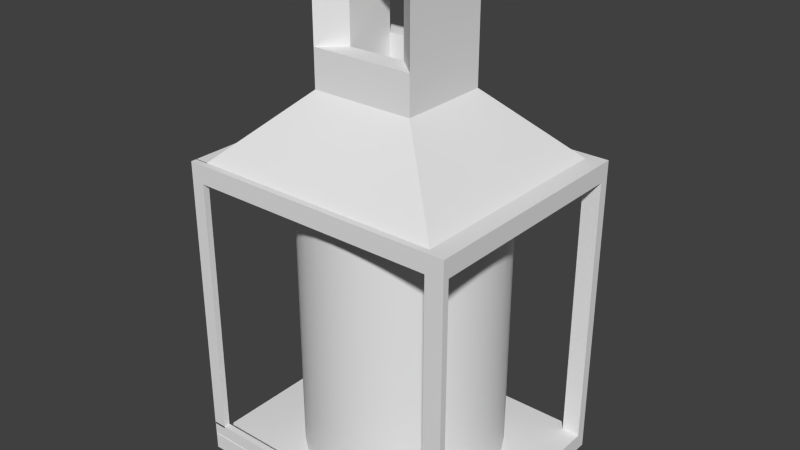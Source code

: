 # Source: grave_lantern.blend  (saved by Blender 2.79.0; exported with 4.5.12 LTS)
import bpy
from mathutils import Matrix  # noqa: F401  (used for matrix-valued properties, if any)

bpy.ops.wm.read_factory_settings(use_empty=True)
scene = bpy.context.scene
scene.name = 'Scene'

# ---- collections
col_collection_1 = bpy.data.collections.new('Collection 1'); scene.collection.children.link(col_collection_1)

# ---- node groups
ng_auto_smooth = bpy.data.node_groups.new('Auto Smooth', 'GeometryNodeTree')
_s = ng_auto_smooth.interface.new_socket(name='Geometry', in_out='OUTPUT', socket_type='NodeSocketGeometry')
_s = ng_auto_smooth.interface.new_socket(name='Geometry', in_out='INPUT', socket_type='NodeSocketGeometry')
_s = ng_auto_smooth.interface.new_socket(name='Angle', in_out='INPUT', socket_type='NodeSocketFloat')
_s.subtype = 'ANGLE'
_s.min_value = 0.0
_s.max_value = 3.142
ng_auto_smooth.is_modifier = True
_N = ng_auto_smooth.nodes; _L = ng_auto_smooth.links
n0 = _N.new('NodeGroupOutput'); n0.name = 'Group Output'; n0.location = (480, -100)
n1 = _N.new('NodeGroupInput'); n1.name = 'Group Input'; n1.location = (-420, -300)
n2 = _N.new('NodeGroupInput'); n2.name = 'Group Input.001'; n2.location = (-60, -100)
n3 = _N.new('GeometryNodeSetShadeSmooth'); n3.name = 'Set Shade Smooth'; n3.location = (120, -100)
n3.domain = 'EDGE'
n4 = _N.new('GeometryNodeSetShadeSmooth'); n4.name = 'Set Shade Smooth.001'; n4.location = (300, -100)
n5 = _N.new('GeometryNodeInputMeshEdgeAngle'); n5.name = 'Edge Angle'; n5.location = (-420, -220)
n6 = _N.new('GeometryNodeInputEdgeSmooth'); n6.name = 'Is Edge Smooth'; n6.location = (-60, -160)
n7 = _N.new('GeometryNodeInputShadeSmooth'); n7.name = 'Is Face Smooth'; n7.location = (-240, -340)
n8 = _N.new('FunctionNodeBooleanMath'); n8.name = 'Boolean Math'; n8.location = (-60, -220)
n9 = _N.new('FunctionNodeCompare'); n9.name = 'Compare'; n9.location = (-240, -180)
n9.operation = 'LESS_EQUAL'
_L.new(n5.outputs[0], n9.inputs[0])
_L.new(n4.outputs[0], n0.inputs[0])
_L.new(n1.outputs[1], n9.inputs[1])
_L.new(n9.outputs[0], n8.inputs[0])
_L.new(n7.outputs[0], n8.inputs[1])
_L.new(n2.outputs[0], n3.inputs[0])
_L.new(n6.outputs[0], n3.inputs[1])
_L.new(n3.outputs[0], n4.inputs[0])
_L.new(n8.outputs[0], n3.inputs[2])
n0.is_active_output = True

# ---- world
world_world = bpy.data.worlds.new('World'); scene.world = world_world
world_world.color = (0.05088, 0.05088, 0.05088)
world_world.use_sun_shadow = False
world_world.sun_shadow_jitter_overblur = 0.0
world_world.cycles.sampling_method = 'NONE'
world_world.cycles.sample_map_resolution = 256

# ---- meshes
me_cube_001 = bpy.data.meshes.new('Cube.001')
me_cube_001.from_pydata([(0.1521, 0.1219, 0.009205), (0.1521, 0.1219, 0.3034), (0.1329, 0.1219, 0.009205), (0.1329, 0.1219, 0.3034), (0.1521, 0.1322, 0.009205), (0.1521, 0.1322, 0.3034), (0.1329, 0.1322, 0.009205), (0.1329, 0.1322, 0.3034), (0.1521, 0.1219, 0.323), (0.1329, 0.1219, 0.323), (0.1329, 0.1322, 0.323), (0.1521, 0.1322, 0.323), (0.1521, -0.1117, 0.3034), (0.1329, -0.1117, 0.3034), (0.1521, -0.1117, 0.323), (0.1329, -0.1117, 0.323), (0.1521, -0.1184, 0.3034), (0.1329, -0.1184, 0.3034), (0.1521, -0.1184, 0.323), (0.1329, -0.1184, 0.323), (0.1521, -0.1117, 0.02362), (0.1329, -0.1117, 0.02362), (0.1521, -0.1184, 0.02362), (0.1329, -0.1184, 0.02362), (-0.1312, 0.1219, 0.3034), (-0.1312, 0.1322, 0.3034), (-0.1312, 0.1219, 0.323), (-0.1312, 0.1322, 0.323), (-0.1312, -0.1117, 0.323), (-0.1312, -0.1117, 0.3034), (-0.1312, -0.1184, 0.323), (-0.1312, -0.1184, 0.3034), (-0.1454, 0.1219, 0.3034), (-0.1454, 0.1322, 0.3034), (-0.1454, 0.1219, 0.323), (-0.1454, 0.1322, 0.323), (-0.1454, -0.1117, 0.323), (-0.1454, -0.1117, 0.3034), (-0.1454, -0.1184, 0.323), (-0.1454, -0.1184, 0.3034), (-0.1312, -0.1125, 0.323), (-0.1312, -0.1125, 0.3034), (-0.1454, -0.1125, 0.323), (-0.1454, -0.1125, 0.3034), (0.1329, 0.1219, -0.008435), (0.1521, 0.1219, -0.008435), (0.1329, 0.1322, -0.008435), (0.1521, 0.1322, -0.008435), (0.1521, -0.1117, 0.005983), (0.1329, -0.1117, 0.005983), (0.1521, -0.1184, 0.005983), (0.1329, -0.1184, 0.005983), (-0.1451, 0.1322, 0.009205), (-0.1451, 0.1219, 0.009205), (-0.1451, -0.1184, 0.02362), (-0.1451, -0.1117, 0.02362), (-0.1451, 0.1322, -0.008435), (-0.1451, 0.1219, -0.008435), (-0.1451, -0.1184, 0.005983), (-0.1451, -0.1117, 0.005983), (-0.1312, 0.1219, 0.006832), (-0.1312, 0.1322, 0.006832), (-0.1312, -0.1184, 0.02177), (-0.1312, -0.1117, 0.02177), (-0.1454, 0.1219, 0.006832), (-0.1454, 0.1322, 0.006832), (-0.1454, -0.1184, 0.02177), (-0.1454, -0.1117, 0.02177), (0.1329, -0.1189, 0.009205), (0.1521, -0.1189, 0.009205), (0.1329, -0.1189, -0.008435), (0.1521, -0.1189, -0.008435), (-0.1443, 0.1219, -0.008435), (-0.1443, 0.1219, 0.009205), (-0.1443, -0.1189, -0.008435), (-0.1443, -0.1189, 0.009205), (0.1329, -0.1119, 0.323), (0.1329, -0.1119, 0.3034), (-0.1312, -0.1119, 0.323), (-0.1312, -0.1119, 0.3034), (0.05586, 0.05368, 0.394), (-0.05414, 0.05368, 0.394), (0.05586, -0.04368, 0.394), (-0.05414, -0.04368, 0.394), (0.05586, 0.05368, 0.434), (-0.05414, 0.05368, 0.434), (0.05586, -0.04368, 0.434), (-0.05414, -0.04368, 0.434), (0.03162, 0.03223, 0.434), (-0.0299, 0.03223, 0.434), (0.03162, -0.02223, 0.434), (-0.0299, -0.02223, 0.434), (0.03162, 0.03223, 0.3925), (-0.0299, 0.03223, 0.3925), (0.03162, -0.02223, 0.3925), (-0.0299, -0.02223, 0.3925), (0.05586, 0.05368, 0.5108), (0.05586, -0.04368, 0.5108), (-0.05414, 0.05368, 0.5108), (-0.05414, -0.04368, 0.5108), (0.03162, 0.03223, 0.5108), (0.03162, -0.02223, 0.5108), (-0.0299, 0.03223, 0.5108), (-0.0299, -0.02223, 0.5108), (0.05586, 0.05368, 0.5201), (0.05586, -0.04368, 0.5201), (-0.05414, 0.05368, 0.5201), (-0.05414, -0.04368, 0.5201), (0.03162, 0.03223, 0.5201), (0.03162, -0.02223, 0.5201), (-0.0299, 0.03223, 0.5201), (-0.0299, -0.02223, 0.5201), (0.03206, 0.03223, 0.5108), (0.03206, -0.02223, 0.5108), (0.03206, 0.03223, 0.5201), (0.03206, -0.02223, 0.5201), (-0.1001, 0.01255, 0.00186), (-0.1001, 0.01255, 0.3093), (-0.09805, 0.03305, 0.00186), (-0.09805, 0.03305, 0.3093), (-0.09207, 0.05276, 0.00186), (-0.09207, 0.05276, 0.3093), (-0.08236, 0.07093, 0.00186), (-0.08236, 0.07093, 0.3093), (-0.06929, 0.08685, 0.00186), (-0.06929, 0.08685, 0.3093), (-0.05337, 0.09992, 0.00186), (-0.05337, 0.09992, 0.3093), (-0.0352, 0.1096, 0.00186), (-0.0352, 0.1096, 0.3093), (-0.01549, 0.1156, 0.00186), (-0.01549, 0.1156, 0.3093), (0.005013, 0.1176, 0.00186), (0.005013, 0.1176, 0.3093), (0.02551, 0.1156, 0.00186), (0.02551, 0.1156, 0.3093), (0.04523, 0.1096, 0.00186), (0.04523, 0.1096, 0.3093), (0.06339, 0.09992, 0.00186), (0.06339, 0.09992, 0.3093), (0.07932, 0.08685, 0.00186), (0.07932, 0.08685, 0.3093), (0.09238, 0.07093, 0.00186), (0.09238, 0.07093, 0.3093), (0.1021, 0.05276, 0.00186), (0.1021, 0.05276, 0.3093), (0.1081, 0.03305, 0.00186), (0.1081, 0.03305, 0.3093), (0.1101, 0.01255, 0.00186), (0.1101, 0.01255, 0.3093), (0.1081, -0.007949, 0.00186), (0.1081, -0.007949, 0.3093), (0.1021, -0.02766, 0.00186), (0.1021, -0.02766, 0.3093), (0.09238, -0.04583, 0.00186), (0.09238, -0.04583, 0.3093), (0.07932, -0.06175, 0.00186), (0.07932, -0.06175, 0.3093), (0.06339, -0.07482, 0.00186), (0.06339, -0.07482, 0.3093), (0.04522, -0.08453, 0.00186), (0.04522, -0.08453, 0.3093), (0.02551, -0.09051, 0.00186), (0.02551, -0.09051, 0.3093), (0.005012, -0.09253, 0.00186), (0.005012, -0.09253, 0.3093), (-0.01549, -0.09051, 0.00186), (-0.01549, -0.09051, 0.3093), (-0.0352, -0.08453, 0.00186), (-0.0352, -0.08453, 0.3093), (-0.05337, -0.07482, 0.00186), (-0.05337, -0.07482, 0.3093), (-0.06929, -0.06175, 0.00186), (-0.06929, -0.06175, 0.3093), (-0.08236, -0.04583, 0.00186), (-0.08236, -0.04583, 0.3093), (-0.09207, -0.02766, 0.00186), (-0.09207, -0.02766, 0.3093), (-0.09805, -0.007949, 0.00186), (-0.09805, -0.007949, 0.3093)], [], [(0, 1, 3, 2), (2, 3, 7, 6), (10, 9, 8, 11), (9, 3, 13, 15), (19, 15, 28, 30), (3, 1, 12, 13), (8, 9, 15, 14), (3, 9, 76, 77), (14, 15, 19, 18), (13, 12, 20, 21), (17, 13, 21, 23), (28, 29, 37, 36), (69, 68, 75, 74, 70, 71), (9, 10, 27, 26), (7, 3, 24, 25), (13, 17, 31, 29), (15, 13, 29, 28), (51, 50, 22, 16, 18, 19, 30, 38, 39, 66, 62, 31, 17, 23, 54, 58), (29, 31, 62, 63), (30, 28, 36, 38), (36, 37, 67, 66, 39, 38), (26, 27, 35, 34), (41, 40, 42, 43), (26, 34, 42, 40), (32, 24, 41, 43), (24, 26, 40, 41), (49, 48, 50, 51), (44, 2, 53, 57), (2, 44, 72, 73), (6, 7, 25, 61, 65, 33, 35, 27, 10, 11, 5, 4, 47, 46, 56, 52), (21, 20, 48, 49), (54, 55, 59, 58), (53, 52, 56, 57), (23, 21, 55, 54), (21, 49, 59, 55), (2, 6, 52, 53), (49, 51, 58, 59), (63, 62, 66, 67), (61, 60, 64, 65), (25, 24, 60, 61), (24, 32, 64, 60), (34, 35, 33, 65, 64, 32, 43, 42), (37, 29, 63, 67), (82, 80, 84, 96, 104, 105, 97, 86), (0, 2, 68, 69), (73, 72, 74, 75), (4, 5, 11, 8, 14, 18, 16, 22, 50, 48, 20, 12, 1, 0, 69, 71, 45, 47), (68, 2, 73, 75), (77, 76, 78, 79), (9, 26, 81, 80), (24, 3, 77, 79), (26, 24, 79, 78), (26, 78, 83, 81), (76, 9, 80, 82), (78, 76, 82, 83), (80, 81, 85, 84), (83, 82, 86, 87), (91, 90, 94, 95), (87, 86, 90, 91), (90, 86, 97, 101), (84, 85, 89, 88), (92, 93, 95, 94), (90, 88, 92, 94), (88, 89, 93, 92), (89, 91, 95, 93), (102, 98, 106, 110), (96, 100, 108, 104), (87, 91, 103, 99), (88, 90, 101, 100), (84, 88, 100, 96), (89, 85, 98, 102), (91, 89, 102, 103), (106, 107, 111, 110), (105, 104, 108, 109), (102, 110, 114, 112), (101, 97, 105, 109), (99, 103, 111, 107), (100, 101, 109, 108), (87, 99, 107, 106, 98, 85, 81, 83), (113, 112, 114, 115), (103, 102, 112, 113), (110, 111, 115, 114), (111, 103, 113, 115), (116, 117, 119, 118), (118, 119, 121, 120), (120, 121, 123, 122), (122, 123, 125, 124), (124, 125, 127, 126), (126, 127, 129, 128), (128, 129, 131, 130), (130, 131, 133, 132), (132, 133, 135, 134), (134, 135, 137, 136), (136, 137, 139, 138), (138, 139, 141, 140), (140, 141, 143, 142), (142, 143, 145, 144), (144, 145, 147, 146), (146, 147, 149, 148), (148, 149, 151, 150), (150, 151, 153, 152), (152, 153, 155, 154), (154, 155, 157, 156), (156, 157, 159, 158), (158, 159, 161, 160), (160, 161, 163, 162), (162, 163, 165, 164), (164, 165, 167, 166), (166, 167, 169, 168), (168, 169, 171, 170), (170, 171, 173, 172), (172, 173, 175, 174), (174, 175, 177, 176), (119, 117, 179, 177, 175, 173, 171, 169, 167, 165, 163, 161, 159, 157, 155, 153, 151, 149, 147, 145, 143, 141, 139, 137, 135, 133, 131, 129, 127, 125, 123, 121), (176, 177, 179, 178), (178, 179, 117, 116), (116, 118, 120, 122, 124, 126, 128, 130, 132, 134, 136, 138, 140, 142, 144, 146, 148, 150, 152, 154, 156, 158, 160, 162, 164, 166, 168, 170, 172, 174, 176, 178), (44, 57, 56, 46, 47, 45, 71, 70, 74, 72)])
me_cube_001.polygons.foreach_set('use_smooth', [True] * 118)
_uv = me_cube_001.uv_layers.new(name='UVMap')
_uv.uv.foreach_set('vector', [0.4557, 0.755, 0.4557, 0.5105, 0.4717, 0.5105, 0.4717, 0.755, 0.9884, 0.2444, 0.9884, 0.0, 0.997, 7.285e-09, 0.997, 0.2444, 2.184e-08, 0.757, 0.008589, 0.757, 0.008589, 0.773, 2.184e-08, 0.773, 0.9493, 0.2634, 0.9656, 0.2634, 0.9656, 0.4575, 0.9493, 0.4575, 0.2082, 0.757, 0.2026, 0.757, 0.2026, 0.5376, 0.2082, 0.5376, 0.9766, 0.1941, 0.9606, 0.1941, 0.9606, 0.0, 0.9766, 0.0, 0.008589, 0.773, 0.008589, 0.757, 0.2026, 0.757, 0.2026, 0.773, 0.2295, 0.7521, 0.2458, 0.7521, 0.2458, 0.9464, 0.2295, 0.9464, 0.2026, 0.773, 0.2026, 0.757, 0.2082, 0.757, 0.2082, 0.773, 0.478, 0.2634, 0.494, 0.2634, 0.494, 0.4959, 0.478, 0.4959, 0.9944, 0.5388, 1.0, 0.5388, 1.0, 0.7713, 0.9944, 0.7713, 0.2193, 0.5257, 0.2193, 0.5094, 0.2312, 0.5094, 0.2312, 0.5257, 0.2458, 0.2754, 0.2458, 0.2914, 0.2458, 0.5218, 0.2312, 0.5218, 0.2312, 0.2914, 0.2312, 0.2754, 0.008589, 0.757, 2.184e-08, 0.757, 7.281e-09, 0.5376, 0.008589, 0.5376, 0.8967, 0.7583, 0.8881, 0.7583, 0.8881, 0.5388, 0.8967, 0.5388, 0.2312, 0.7452, 0.2256, 0.7452, 0.2256, 0.5257, 0.2312, 0.5257, 0.0, 0.5257, 0.0, 0.5094, 0.2193, 0.5094, 0.2193, 0.5257, 0.4783, 0.0, 0.4943, 0.0, 0.4943, 0.01466, 0.4943, 0.2471, 0.4943, 0.2634, 0.4783, 0.2634, 0.259, 0.2634, 0.2472, 0.2634, 0.2472, 0.2471, 0.2472, 0.01312, 0.259, 0.01312, 0.259, 0.2471, 0.4783, 0.2471, 0.4783, 0.01466, 0.2475, 0.01466, 0.2475, 1.457e-08, 0.9889, 0.2634, 0.9944, 0.2634, 0.9944, 0.4974, 0.9889, 0.4974, 0.2082, 0.5376, 0.2026, 0.5376, 0.2026, 0.5257, 0.2082, 0.5257, 0.9888, 0.7891, 0.9888, 0.7728, 0.9888, 0.5388, 0.9944, 0.5388, 0.9944, 0.7728, 0.9944, 0.7891, 0.008589, 0.5376, 7.281e-09, 0.5376, 0.0, 0.5257, 0.008589, 0.5257, 0.7144, 0.5189, 0.7144, 0.5352, 0.7025, 0.5352, 0.7025, 0.5189, 0.008589, 0.5376, 0.008589, 0.5257, 0.2032, 0.5257, 0.2032, 0.5376, 0.9879, 0.953, 0.9761, 0.953, 0.9761, 0.7583, 0.9879, 0.7583, 0.2082, 0.5257, 0.2245, 0.5257, 0.2245, 0.7204, 0.2082, 0.7204, 0.4919, 0.7415, 0.4919, 0.7575, 0.4863, 0.7575, 0.4863, 0.7415, 0.4863, 0.7415, 0.4717, 0.7415, 0.4717, 0.5105, 0.4863, 0.5105, 0.2312, 0.5218, 0.2458, 0.5218, 0.2458, 0.7521, 0.2312, 0.7521, 0.01597, 0.01466, 0.01597, 0.2591, 0.2353, 0.2591, 0.2353, 0.01269, 0.2472, 0.01269, 0.2472, 0.2591, 0.2472, 0.2754, 0.2353, 0.2754, 0.01597, 0.2754, 0.0, 0.2754, 0.0, 0.2591, 0.0, 0.01466, 0.0, 1.457e-08, 0.01597, 1.457e-08, 0.2468, 0.0, 0.2468, 0.01466, 0.478, 0.4959, 0.494, 0.4959, 0.494, 0.5105, 0.478, 0.5105, 0.2214, 0.7351, 0.2159, 0.7351, 0.2159, 0.7204, 0.2214, 0.7204, 0.7144, 0.5189, 0.723, 0.5189, 0.723, 0.5335, 0.7144, 0.5335, 1.0, 0.4944, 0.9944, 0.4944, 0.9944, 0.2634, 1.0, 0.2634, 0.478, 0.4959, 0.478, 0.5105, 0.2472, 0.5105, 0.2472, 0.4959, 0.4934, 0.9885, 0.4849, 0.9885, 0.4849, 0.7575, 0.4934, 0.7575, 0.4919, 0.7415, 0.4863, 0.7415, 0.4863, 0.5105, 0.4919, 0.5105, 0.7371, 0.5307, 0.7316, 0.5307, 0.7316, 0.5189, 0.7371, 0.5189, 0.7316, 0.5307, 0.723, 0.5307, 0.723, 0.5189, 0.7316, 0.5189, 0.9803, 0.2634, 0.9889, 0.2634, 0.9889, 0.5098, 0.9803, 0.5098, 0.9766, 0.0, 0.9884, 0.0, 0.9884, 0.2464, 0.9766, 0.2464, 0.5029, 0.2627, 0.4943, 0.2627, 0.4943, 0.2464, 0.4943, 0.0, 0.5029, 0.0, 0.5029, 0.2464, 0.6975, 0.2464, 0.6975, 0.2627, 0.2312, 0.5094, 0.2193, 0.5094, 0.2193, 0.2754, 0.2312, 0.2754, 0.1449, 0.8777, 0.06399, 0.8777, 0.06399, 0.8445, 0.06399, 0.7807, 0.06399, 0.773, 0.1449, 0.773, 0.1449, 0.7807, 0.1449, 0.8445, 0.494, 0.7852, 0.494, 0.7692, 0.6939, 0.7692, 0.6939, 0.7852, 0.9656, 0.2634, 0.9803, 0.2634, 0.9803, 0.4634, 0.9656, 0.4634, 0.494, 0.5242, 0.494, 0.2797, 0.494, 0.2634, 0.5026, 0.2634, 0.6966, 0.2634, 0.7021, 0.2634, 0.7021, 0.2797, 0.7021, 0.5122, 0.7021, 0.5269, 0.6966, 0.5269, 0.6966, 0.5122, 0.6966, 0.2797, 0.5026, 0.2797, 0.5026, 0.5242, 0.7025, 0.5242, 0.7025, 0.5388, 0.5026, 0.5388, 0.494, 0.5388, 0.6939, 0.7692, 0.494, 0.7692, 0.494, 0.5388, 0.6939, 0.5388, 0.9761, 0.9777, 0.9598, 0.9777, 0.9598, 0.7583, 0.9761, 0.7583, 0.9888, 0.5388, 0.9888, 0.7583, 0.9299, 0.6943, 0.9299, 0.6029, 0.8881, 0.5388, 0.8881, 0.7583, 0.6939, 0.7583, 0.6939, 0.5388, 0.9606, 0.1942, 0.9443, 0.1942, 0.9443, 0.0, 0.9606, 2.914e-08, 0.4209, 0.9517, 0.4209, 0.7575, 0.4849, 0.8142, 0.4849, 0.8951, 0.06399, 0.773, 0.06399, 0.9672, 3.641e-09, 0.9106, 0.0, 0.8297, 0.9598, 0.7583, 0.9598, 0.9777, 0.9008, 0.9137, 0.9008, 0.8223, 0.9299, 0.6029, 0.9299, 0.6943, 0.8967, 0.6943, 0.8967, 0.6029, 0.9008, 0.8223, 0.9008, 0.9137, 0.8677, 0.9137, 0.8677, 0.8223, 0.1889, 0.9288, 0.1889, 0.8777, 0.2233, 0.8777, 0.2233, 0.9288, 0.675, 0.8912, 0.675, 0.9826, 0.6572, 0.9624, 0.6572, 0.9113, 0.5857, 0.9285, 0.6058, 0.9285, 0.6058, 0.9923, 0.5857, 0.9923, 0.557, 0.8661, 0.557, 0.9575, 0.5392, 0.9374, 0.5392, 0.8862, 0.1092, 0.9288, 0.1092, 0.8777, 0.1544, 0.8777, 0.1544, 0.9288, 0.6371, 0.8567, 0.6823, 0.8567, 0.6823, 0.8912, 0.6371, 0.8912, 0.1544, 0.9288, 0.1544, 0.8777, 0.1889, 0.8777, 0.1889, 0.9288, 0.5392, 0.9005, 0.494, 0.9005, 0.494, 0.8661, 0.5392, 0.8661, 0.5733, 0.8367, 0.5733, 0.8568, 0.5656, 0.8568, 0.5656, 0.8367, 0.5656, 0.9923, 0.5857, 0.9923, 0.5857, 1.0, 0.5656, 1.0, 0.5656, 0.9285, 0.5656, 0.9083, 0.6294, 0.9083, 0.6294, 0.9285, 0.6823, 0.8567, 0.6371, 0.8567, 0.6371, 0.7929, 0.6823, 0.7929, 0.5656, 0.9285, 0.5857, 0.9285, 0.5857, 0.9923, 0.5656, 0.9923, 0.6371, 0.8367, 0.6371, 0.8568, 0.5733, 0.8568, 0.5733, 0.8367, 0.494, 0.9005, 0.5392, 0.9005, 0.5392, 0.9644, 0.494, 0.9644, 0.494, 0.8661, 0.494, 0.7852, 0.5141, 0.803, 0.5141, 0.8483, 0.6371, 0.9721, 0.6371, 0.8912, 0.6572, 0.909, 0.6572, 0.9542, 0.5733, 0.8367, 0.5656, 0.8367, 0.5656, 0.7852, 0.5733, 0.7852, 0.5857, 0.9923, 0.6058, 0.9923, 0.6058, 1.0, 0.5857, 1.0, 0.6294, 0.9285, 0.6294, 0.9083, 0.6371, 0.9083, 0.6371, 0.9285, 0.6823, 0.7929, 0.6371, 0.7929, 0.6371, 0.7852, 0.6823, 0.7852, 0.1449, 0.8445, 0.1449, 0.7807, 0.1449, 0.773, 0.2257, 0.773, 0.2257, 0.7807, 0.2257, 0.8445, 0.2257, 0.8777, 0.1449, 0.8777, 0.2082, 0.7657, 0.2082, 0.7204, 0.2159, 0.7204, 0.2159, 0.7657, 0.06399, 0.8777, 0.1092, 0.8777, 0.1092, 0.9292, 0.06399, 0.9292, 0.5141, 0.8483, 0.5141, 0.803, 0.5656, 0.803, 0.5656, 0.8483, 0.6371, 0.9083, 0.6294, 0.9083, 0.6294, 0.8568, 0.6371, 0.8568, 0.8883, 0.5189, 0.8883, 0.2634, 0.9053, 0.2634, 0.9053, 0.5189, 0.9053, 0.5189, 0.9053, 0.2634, 0.9215, 0.2634, 0.9215, 0.5189, 0.9215, 0.5189, 0.9215, 0.2634, 0.9364, 0.2634, 0.9364, 0.5189, 0.9364, 0.5189, 0.9364, 0.2634, 0.9493, 0.2634, 0.9493, 0.5189, 0.9443, 0.0, 0.9443, 0.2554, 0.9311, 0.2554, 0.9311, 0.0, 0.9311, 0.0, 0.9311, 0.2554, 0.916, 0.2554, 0.916, 0.0, 0.916, 0.0, 0.916, 0.2554, 0.8996, 0.2554, 0.8996, 0.0, 0.8996, 0.0, 0.8996, 0.2554, 0.8826, 0.2554, 0.8826, 0.0, 0.8826, 0.0, 0.8826, 0.2554, 0.8656, 0.2554, 0.8656, 0.0, 0.8656, 0.0, 0.8656, 0.2554, 0.8492, 0.2554, 0.8492, 0.0, 0.8492, 0.0, 0.8492, 0.2554, 0.8341, 0.2554, 0.8341, 0.0, 0.8341, 0.0, 0.8341, 0.2554, 0.8209, 0.2554, 0.8209, 0.0, 0.7025, 0.5189, 0.7025, 0.2634, 0.7158, 0.2634, 0.7158, 0.5189, 0.7158, 0.5189, 0.7158, 0.2634, 0.7309, 0.2634, 0.7309, 0.5189, 0.7309, 0.5189, 0.7309, 0.2634, 0.7472, 0.2634, 0.7472, 0.5189, 0.7472, 0.5189, 0.7472, 0.2634, 0.7643, 0.2634, 0.7643, 0.5189, 0.7643, 0.5189, 0.7643, 0.2634, 0.7813, 0.2634, 0.7813, 0.5189, 0.7813, 0.5189, 0.7813, 0.2634, 0.7977, 0.2634, 0.7977, 0.5189, 0.7977, 0.5189, 0.7977, 0.2634, 0.8127, 0.2634, 0.8127, 0.5189, 0.8127, 0.5189, 0.8127, 0.2634, 0.826, 0.2634, 0.826, 0.5189, 0.6975, 0.2554, 0.6975, 1.457e-08, 0.7107, 1.457e-08, 0.7107, 0.2554, 0.7107, 0.2554, 0.7107, 1.457e-08, 0.7258, 0.0, 0.7258, 0.2554, 0.7258, 0.2554, 0.7258, 0.0, 0.7421, 1.457e-08, 0.7421, 0.2554, 0.7421, 0.2554, 0.7421, 1.457e-08, 0.7592, 2.914e-08, 0.7592, 0.2554, 0.7592, 0.2554, 0.7592, 2.914e-08, 0.7762, 1.457e-08, 0.7762, 0.2554, 0.7762, 0.2554, 0.7762, 1.457e-08, 0.7926, 1.457e-08, 0.7926, 0.2554, 0.7926, 0.2554, 0.7926, 1.457e-08, 0.8077, 1.457e-08, 0.8077, 0.2554, 0.8077, 0.2554, 0.8077, 1.457e-08, 0.8209, 1.457e-08, 0.8209, 0.2554, 0.826, 0.5189, 0.826, 0.2634, 0.8395, 0.2634, 0.8395, 0.5189, 0.8395, 0.5189, 0.8395, 0.2634, 0.8548, 0.2634, 0.8548, 0.5189, 0.6939, 0.8537, 0.6939, 0.8366, 0.6973, 0.8198, 0.7038, 0.804, 0.7133, 0.7898, 0.7254, 0.7777, 0.7397, 0.7682, 0.7555, 0.7616, 0.7722, 0.7583, 0.7894, 0.7583, 0.8061, 0.7616, 0.8219, 0.7682, 0.8362, 0.7777, 0.8483, 0.7898, 0.8578, 0.804, 0.8643, 0.8198, 0.8677, 0.8366, 0.8677, 0.8537, 0.8643, 0.8705, 0.8578, 0.8863, 0.8483, 0.9006, 0.8362, 0.9127, 0.8219, 0.9222, 0.8061, 0.9287, 0.7894, 0.9321, 0.7722, 0.9321, 0.7555, 0.9287, 0.7397, 0.9222, 0.7254, 0.9127, 0.7133, 0.9006, 0.7038, 0.8863, 0.6973, 0.8705, 0.8548, 0.5189, 0.8548, 0.2634, 0.8713, 0.2634, 0.8713, 0.5189, 0.8713, 0.5189, 0.8713, 0.2634, 0.8883, 0.2634, 0.8883, 0.5189, 0.2665, 0.789, 0.2786, 0.7769, 0.2929, 0.7674, 0.3087, 0.7608, 0.3255, 0.7575, 0.3426, 0.7575, 0.3593, 0.7608, 0.3751, 0.7674, 0.3894, 0.7769, 0.4015, 0.789, 0.411, 0.8032, 0.4175, 0.819, 0.4209, 0.8358, 0.4209, 0.853, 0.4175, 0.8697, 0.411, 0.8856, 0.4015, 0.8998, 0.3894, 0.9119, 0.3751, 0.9214, 0.3593, 0.9279, 0.3426, 0.9313, 0.3255, 0.9313, 0.3087, 0.9279, 0.2929, 0.9214, 0.2786, 0.9119, 0.2665, 0.8998, 0.257, 0.8856, 0.2505, 0.8697, 0.2472, 0.853, 0.2472, 0.8358, 0.2505, 0.819, 0.257, 0.8032, 0.4471, 0.7415, 0.4471, 0.5105, 0.4557, 0.5105, 0.4557, 0.7415, 0.4557, 0.7575, 0.4471, 0.7575, 0.2472, 0.7575, 0.2472, 0.7415, 0.2472, 0.5111, 0.4471, 0.5111])
me_cube_001.use_remesh_preserve_volume = False
me_cube_001.use_remesh_preserve_attributes = False
me_cube_001.use_mirror_vertex_groups = False
me_cube_001.update()

# ---- objects
ob_s_gravelantern = bpy.data.objects.new('S_GraveLantern', me_cube_001)

# ---- transforms, parenting, visibility, modifiers, constraints
ob_s_gravelantern.location = (0.0, 0.0, 0.0)
ob_s_gravelantern.lock_location = (True, True, True)
ob_s_gravelantern.lock_rotation = (True, True, True)
ob_s_gravelantern.lock_scale = (True, True, True)
ob_s_gravelantern.lineart.crease_threshold = 0.0
_m = ob_s_gravelantern.modifiers.new('Triangulate', 'TRIANGULATE')
_m = ob_s_gravelantern.modifiers.new('Auto Smooth', 'NODES')
_m.node_group = ng_auto_smooth
_gi = [s.identifier for s in ng_auto_smooth.interface.items_tree if s.item_type == 'SOCKET' and s.in_out == 'INPUT']
_m[_gi[1]] = 0.5236  # Angle

# ---- collection membership
col_collection_1.objects.link(ob_s_gravelantern)

# ---- scene / render settings (as saved in the file)
scene.frame_start = 1; scene.frame_end = 250; scene.frame_set(1)
scene.render.engine = 'BLENDER_EEVEE_NEXT'
scene.render.resolution_percentage = 50
scene.render.dither_intensity = 0.0
scene.cycles.use_denoising = False
scene.cycles.samples = 10
scene.cycles.sampling_pattern = 'TABULATED_SOBOL'
scene.cycles.light_sampling_threshold = 0.0
scene.cycles.use_adaptive_sampling = False
scene.cycles.use_light_tree = False
scene.cycles.blur_glossy = 0.0
scene.cycles.pixel_filter_type = 'GAUSSIAN'
scene.cycles.sample_clamp_indirect = 0.0
scene.view_settings.view_transform = 'Standard'
bpy.context.view_layer.update()

# ---- added for rendering (the .blend has no active camera and no usable light): camera, sun
cam_auto = bpy.data.cameras.new('AutoCamera')
cam_auto.lens = 50.0
cam_auto.sensor_width = 36.0
cam_auto.clip_end = 1000.0
ob_auto_camera = bpy.data.objects.new('AutoCamera', cam_auto)
scene.collection.objects.link(ob_auto_camera)
ob_auto_camera.location = (0.610695, -0.722146, 0.741689)
ob_auto_camera.rotation_euler = (1.09748, -7.21219e-08, 0.694738)
scene.camera = ob_auto_camera
light_auto_sun = bpy.data.lights.new('AutoSun', 'SUN')
light_auto_sun.energy = 3.0
light_auto_sun.angle = 0.0523599
ob_auto_sun = bpy.data.objects.new('AutoSun', light_auto_sun)
scene.collection.objects.link(ob_auto_sun)
ob_auto_sun.rotation_euler = (0.872665, 0.174533, 0.523599)
bpy.context.view_layer.update()
